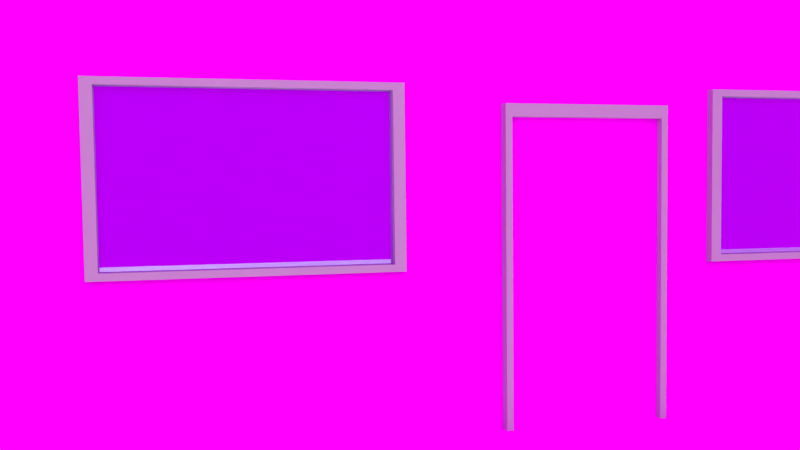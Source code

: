 # Source: house-rdy-to-render.blend  (saved by Blender 2.72.0; exported with 4.5.12 LTS)
import bpy
from mathutils import Matrix  # noqa: F401  (used for matrix-valued properties, if any)

bpy.ops.wm.read_factory_settings(use_empty=True)
scene = bpy.context.scene
scene.name = 'Scene'

# ---- collections
col_collection_1 = bpy.data.collections.new('Collection 1'); scene.collection.children.link(col_collection_1)

# ---- images (referenced by path relative to the original .blend; pixels are not part of the script)
import os
ASSET_DIR = os.environ.get("B2B_ASSET_DIR", "")  # directory of the original .blend (textures are referenced by path, not embedded)
HERE = os.path.dirname(os.path.abspath(__file__))  # packed textures are extracted next to this script under _unpacked/

def load_image(name, relpath, width, height, colorspace="sRGB"):
    """Load a texture the original file referenced (path relative to the .blend, or extracted next to this script)."""
    p = next((c for c in (os.path.join(HERE, relpath), os.path.join(ASSET_DIR, relpath)) if relpath and os.path.exists(c)), "")
    if p:
        img = bpy.data.images.load(p, check_existing=True)
        img.name = name
    else:  # same state as the original file: an image datablock whose file is absent (Cycles renders it pink)
        img = bpy.data.images.new(name, width, height)
        img.source = "FILE"
        img.filepath = "//" + (relpath or name)
    img.colorspace_settings.name = colorspace
    return img
img_wand2_jpg_001 = load_image('wand2.jpg.001', 'wand2.jpg', 1024, 1024, 'sRGB')
img_door_jpg_001 = load_image('door.jpg.001', 'door.jpg', 1024, 1024, 'sRGB')
img_dach_jpg_001 = load_image('dach.jpg.001', 'dach.jpg', 1024, 1024, 'sRGB')
img_chemney_jpg_001 = load_image('chemney.jpg.001', 'chemney.jpg', 1024, 1024, 'sRGB')
img_gartenhaus_jpg_002 = load_image('gartenhaus.jpg.002', 'gartenhaus.jpg', 1024, 1024, 'sRGB')
img_steintreppe_png_002 = load_image('steintreppe.PNG.002', 'steintreppe.PNG', 1024, 1024, 'sRGB')
img_sky_jpg = load_image('sky.jpg', 'sky.jpg', 1024, 1024, 'sRGB')

# ---- materials (node trees are filled in below, after node groups)
mat_w_nde = bpy.data.materials.new('Wände')
mat_w_nde.alpha_threshold = 0.0
mat_w_nde.diffuse_color = (0.1815, 0.1512, 0.8, 1.0)
mat_w_nde.roughness = 0.5
mat_fenster = bpy.data.materials.new('Fenster')
mat_fenster.alpha_threshold = 0.0
mat_fenster.roughness = 0.5
mat_fenster.specular_intensity = 1.0
mat_t_r = bpy.data.materials.new('Tür')
mat_t_r.alpha_threshold = 0.0
mat_t_r.roughness = 0.5
mat_t_rrahmen = bpy.data.materials.new('Türrahmen')
mat_t_rrahmen.alpha_threshold = 0.0
mat_t_rrahmen.diffuse_color = (0.464, 0.4998, 0.5277, 1.0)
mat_t_rrahmen.roughness = 0.5
mat_dach = bpy.data.materials.new('Dach')
mat_dach.alpha_threshold = 0.0
mat_dach.roughness = 0.5
mat_dach.specular_intensity = 0.0
mat_schornstein = bpy.data.materials.new('Schornstein')
mat_schornstein.alpha_threshold = 0.0
mat_schornstein.roughness = 0.5
mat_schornstein.specular_intensity = 0.0
mat_gartenhaus = bpy.data.materials.new('gartenhaus')
mat_gartenhaus.alpha_threshold = 0.0
mat_gartenhaus.roughness = 0.5
mat_gartenhaus.specular_intensity = 0.0
mat_steintreppe = bpy.data.materials.new('Steintreppe')
mat_steintreppe.alpha_threshold = 0.0
mat_steintreppe.roughness = 0.5
mat_material_002 = bpy.data.materials.new('Material.002')
mat_material_002.alpha_threshold = 0.0
mat_material_002.roughness = 0.5
mat_material = bpy.data.materials.new('Material')
mat_material.alpha_threshold = 0.0
mat_material.roughness = 0.5

# ---- material node trees
mat_w_nde.use_nodes = True; mat_w_nde.node_tree.nodes.clear()
_N = mat_w_nde.node_tree.nodes; _L = mat_w_nde.node_tree.links
n0 = _N.new('ShaderNodeOutputMaterial'); n0.name = 'Material Output'; n0.location = (300, 300)
n1 = _N.new('ShaderNodeBsdfDiffuse'); n1.name = 'Diffuse BSDF'; n1.location = (10, 300)
n2 = _N.new('ShaderNodeTexImage'); n2.name = 'Image Texture'; n2.location = (-180, 300)
n2.width = 140
n2.image = img_wand2_jpg_001
_L.new(n1.outputs[0], n0.inputs[0])
_L.new(n2.outputs[0], n1.inputs[0])
n0.is_active_output = True
mat_fenster.use_nodes = True; mat_fenster.node_tree.nodes.clear()
_N = mat_fenster.node_tree.nodes; _L = mat_fenster.node_tree.links
n0 = _N.new('ShaderNodeBsdfAnisotropic'); n0.name = 'Glossy BSDF.001'; n0.location = (-19, 349)
n0.distribution = 'GGX'
n0.inputs[0].default_value = (0.5588, 0.7771, 0.8, 1.0)
n0.inputs[1].default_value = 0.0
n1 = _N.new('ShaderNodeOutputMaterial'); n1.name = 'Material Output'; n1.location = (333, 334)
n2 = _N.new('ShaderNodeMixShader'); n2.name = 'Mix Shader'; n2.location = (164, 302)
n3 = _N.new('ShaderNodeBsdfGlass'); n3.name = 'Glass BSDF'; n3.location = (-10, 155)
n3.distribution = 'BECKMANN'
n3.inputs[0].default_value = (0.6729, 0.9712, 1.0, 1.0)
n3.inputs[2].default_value = 1.45
_L.new(n0.outputs[0], n2.inputs[1])
_L.new(n2.outputs[0], n1.inputs[0])
_L.new(n3.outputs[0], n2.inputs[2])
n1.is_active_output = True
mat_t_r.use_nodes = True; mat_t_r.node_tree.nodes.clear()
_N = mat_t_r.node_tree.nodes; _L = mat_t_r.node_tree.links
n0 = _N.new('ShaderNodeOutputMaterial'); n0.name = 'Material Output'; n0.location = (300, 300)
n1 = _N.new('ShaderNodeBsdfDiffuse'); n1.name = 'Diffuse BSDF'; n1.location = (10, 300)
n2 = _N.new('ShaderNodeTexImage'); n2.name = 'Image Texture'; n2.location = (-180, 300)
n2.width = 140
n2.image = img_door_jpg_001
_L.new(n1.outputs[0], n0.inputs[0])
_L.new(n2.outputs[0], n1.inputs[0])
n0.is_active_output = True
mat_t_rrahmen.use_nodes = True; mat_t_rrahmen.node_tree.nodes.clear()
_N = mat_t_rrahmen.node_tree.nodes; _L = mat_t_rrahmen.node_tree.links
n0 = _N.new('ShaderNodeOutputMaterial'); n0.name = 'Material Output'; n0.location = (300, 300)
n1 = _N.new('ShaderNodeBsdfDiffuse'); n1.name = 'Diffuse BSDF'; n1.location = (10, 300)
n1.inputs[0].default_value = (0.464, 0.4998, 0.5277, 1.0)
_L.new(n1.outputs[0], n0.inputs[0])
n0.is_active_output = True
mat_dach.use_nodes = True; mat_dach.node_tree.nodes.clear()
_N = mat_dach.node_tree.nodes; _L = mat_dach.node_tree.links
n0 = _N.new('ShaderNodeOutputMaterial'); n0.name = 'Material Output'; n0.location = (300, 300)
n1 = _N.new('ShaderNodeBsdfDiffuse'); n1.name = 'Diffuse BSDF'; n1.location = (10, 300)
n2 = _N.new('ShaderNodeTexImage'); n2.name = 'Image Texture'; n2.location = (-180, 300)
n2.width = 140
n2.image = img_dach_jpg_001
_L.new(n1.outputs[0], n0.inputs[0])
_L.new(n2.outputs[0], n1.inputs[0])
n0.is_active_output = True
mat_schornstein.use_nodes = True; mat_schornstein.node_tree.nodes.clear()
_N = mat_schornstein.node_tree.nodes; _L = mat_schornstein.node_tree.links
n0 = _N.new('ShaderNodeOutputMaterial'); n0.name = 'Material Output'; n0.location = (300, 300)
n1 = _N.new('ShaderNodeBsdfDiffuse'); n1.name = 'Diffuse BSDF'; n1.location = (10, 300)
n2 = _N.new('ShaderNodeTexImage'); n2.name = 'Image Texture'; n2.location = (-180, 300)
n2.width = 140
n2.image = img_chemney_jpg_001
_L.new(n1.outputs[0], n0.inputs[0])
_L.new(n2.outputs[0], n1.inputs[0])
n0.is_active_output = True
mat_gartenhaus.use_nodes = True; mat_gartenhaus.node_tree.nodes.clear()
_N = mat_gartenhaus.node_tree.nodes; _L = mat_gartenhaus.node_tree.links
n0 = _N.new('ShaderNodeOutputMaterial'); n0.name = 'Material Output'; n0.location = (300, 300)
n1 = _N.new('ShaderNodeBsdfDiffuse'); n1.name = 'Diffuse BSDF'; n1.location = (10, 300)
n2 = _N.new('ShaderNodeTexImage'); n2.name = 'Image Texture'; n2.location = (-180, 300)
n2.width = 140
n2.image = img_gartenhaus_jpg_002
_L.new(n1.outputs[0], n0.inputs[0])
_L.new(n2.outputs[0], n1.inputs[0])
n0.is_active_output = True
mat_steintreppe.use_nodes = True; mat_steintreppe.node_tree.nodes.clear()
_N = mat_steintreppe.node_tree.nodes; _L = mat_steintreppe.node_tree.links
n0 = _N.new('ShaderNodeOutputMaterial'); n0.name = 'Material Output'; n0.location = (300, 300)
n1 = _N.new('ShaderNodeBsdfDiffuse'); n1.name = 'Diffuse BSDF'; n1.location = (10, 300)
n2 = _N.new('ShaderNodeTexImage'); n2.name = 'Image Texture'; n2.location = (-180, 300)
n2.width = 140
n2.image = img_steintreppe_png_002
_L.new(n1.outputs[0], n0.inputs[0])
_L.new(n2.outputs[0], n1.inputs[0])
n0.is_active_output = True
mat_material_002.use_nodes = True; mat_material_002.node_tree.nodes.clear()
_N = mat_material_002.node_tree.nodes; _L = mat_material_002.node_tree.links
n0 = _N.new('ShaderNodeOutputMaterial'); n0.name = 'Material Output'; n0.location = (300, 300)
n1 = _N.new('ShaderNodeEmission'); n1.name = 'Emission'; n1.location = (110, 300)
n1.inputs[0].default_value = (0.723, 0.6843, 0.35, 1.0)
n1.inputs[1].default_value = 2.4
_L.new(n1.outputs[0], n0.inputs[0])
n0.is_active_output = True
mat_material.use_nodes = True; mat_material.node_tree.nodes.clear()
_N = mat_material.node_tree.nodes; _L = mat_material.node_tree.links
n0 = _N.new('ShaderNodeOutputMaterial'); n0.name = 'Material Output'; n0.location = (300, 300)
n1 = _N.new('ShaderNodeEmission'); n1.name = 'Emission'; n1.location = (110, 300)
n1.inputs[0].default_value = (0.8, 0.7761, 0.7761, 1.0)
n1.inputs[1].default_value = 4.2
_L.new(n1.outputs[0], n0.inputs[0])
n0.is_active_output = True

# ---- world
world_world = bpy.data.worlds.new('World'); scene.world = world_world
world_world.use_nodes = True; world_world.node_tree.nodes.clear()
_N = world_world.node_tree.nodes; _L = world_world.node_tree.links
n0 = _N.new('ShaderNodeOutputWorld'); n0.name = 'World Output'; n0.location = (300, 300)
n1 = _N.new('ShaderNodeBackground'); n1.name = 'Background'; n1.location = (10, 300)
n2 = _N.new('ShaderNodeTexImage'); n2.name = 'Image Texture'; n2.location = (-180, 300)
n2.width = 140
n2.image = img_sky_jpg
_L.new(n1.outputs[0], n0.inputs[0])
_L.new(n2.outputs[0], n1.inputs[0])
n0.is_active_output = True
world_world.color = (0.05088, 0.05088, 0.05088)
world_world.use_sun_shadow = False
world_world.sun_shadow_jitter_overblur = 0.0
world_world.cycles.sampling_method = 'MANUAL'
world_world.cycles.sample_map_resolution = 256

# ---- cameras
cam_camera = bpy.data.cameras.new('Camera')
cam_camera.clip_end = 100.0
cam_camera.lens = 35.0
cam_camera.sensor_width = 32.0
cam_camera.sensor_height = 18.0
cam_camera.ortho_scale = 7.314
cam_camera.dof.focus_distance = 0.0

# ---- lights
light_hemi = bpy.data.lights.new('Hemi', 'SUN')
light_hemi.color = (1.0, 0.9667, 0.5376)
light_hemi.transmission_factor = 0.0
light_hemi.angle = 0.1993
light_hemi.energy = 1.0
light_hemi.shadow_buffer_clip_start = 0.5
light_hemi.shadow_soft_size = 0.1
light_hemi.shadow_cascade_max_distance = 1000.0
light_hemi.cycles.use_multiple_importance_sampling = False

# ---- meshes
me_cube_006 = bpy.data.meshes.new('Cube.006')
me_cube_006.from_pydata([(0.9907, -0.2216, -1.0), (1.354, -0.2216, -1.0), (0.9907, 0.3398, -1.0), (1.354, 0.3398, -1.0), (0.9907, 0.01937, -1.0), (1.173, -0.2216, -1.0), (1.354, 0.05909, -1.0), (1.173, 0.3398, -1.0), (1.173, 0.05909, -1.0), (0.9907, -0.2216, -0.7883), (0.9907, 0.3398, -0.7883), (0.9907, 0.05909, -0.7883), (1.173, -0.2216, -0.7883), (1.173, 0.3398, -0.7883), (1.173, 0.05909, -0.7883), (1.354, -0.2216, -0.9105), (1.354, 0.3398, -0.9105), (1.173, -0.2216, -0.9105), (1.354, 0.05909, -0.9105), (1.173, 0.3398, -0.9105), (1.173, 0.05909, -0.9105), (0.3215, -1.199, -0.1528), (0.3215, -0.9938, -0.1528), (-0.04217, -0.9938, -0.1528), (-0.04217, -1.199, -0.1528), (0.3215, -1.199, -1.005), (0.3215, -0.9938, -1.005), (-0.04217, -0.9938, -1.005), (-0.04217, -1.199, -1.005), (0.3004, -1.177, -0.2021), (-0.02114, -1.177, -0.2021), (0.3004, -1.177, -0.9555), (-0.02114, -1.177, -0.9555), (-0.02114, -1.199, -0.9555), (0.3004, -1.199, -0.9555), (-0.02114, -1.199, -0.2021), (0.3004, -1.199, -0.2021), (0.3374, -1.208, -0.1528), (0.3374, -0.9847, -0.1528), (-0.05811, -0.9847, -0.1528), (-0.05811, -1.208, -0.1528), (0.1397, -1.208, -0.01333), (0.1397, -0.9847, -0.01333), (0.1396, -0.9847, -0.01333), (0.1396, -1.208, -0.01333), (0.1914, -1.188, -0.5618), (0.1914, -1.175, -0.5618), (0.2761, -1.175, -0.5618), (0.2761, -1.188, -0.5618), (0.1914, -1.188, -0.5458), (0.1914, -1.175, -0.5458), (0.2761, -1.175, -0.5458), (0.2761, -1.188, -0.5458), (1.005, -0.005292, -0.2657), (1.005, -0.06853, -0.2657), (1.005, -0.005292, -0.289), (1.005, -0.06853, -0.289), (0.9966, 0.2201, -0.8392), (0.9967, 0.2201, 0.2561), (0.9966, -0.1021, -0.8392), (0.9967, -0.1021, 0.2561), (1.04, 0.2201, -0.8392), (1.041, 0.2201, 0.2561), (1.04, -0.1021, -0.8392), (1.041, -0.1021, 0.2561), (1.04, 0.2078, -0.7974), (1.041, 0.2078, 0.2143), (1.04, -0.08978, -0.7974), (1.041, -0.08978, 0.2143), (1.014, 0.2078, -0.7974), (1.014, 0.2078, 0.2144), (1.014, -0.08978, -0.7974), (1.014, -0.08978, 0.2144), (-1.0, -1.0, -1.0), (-1.0, 1.0, -1.0), (1.0, 1.0, -1.0), (1.0, -1.0, -1.0), (-1.0, -1.0, 1.0), (-1.0, 1.0, 1.0), (1.0, 1.0, 1.0), (1.0, -1.0, 1.0), (0.0, 0.6786, 1.612), (0.0, 0.9715, 1.306), (0.3393, 0.6786, 1.612), (0.4857, 0.9715, 1.306), (3.092e-09, 0.6707, 2.3), (3.092e-09, 0.9636, 2.3), (0.3393, 0.6707, 2.3), (0.4857, 0.9636, 2.3), (0.03625, 0.6965, 2.35), (0.03625, 0.9379, 2.35), (0.3159, 0.6965, 2.35), (0.4366, 0.9379, 2.35), (-1.0, -1.0, 1.0), (-1.0, 1.0, 1.0), (1.0, 1.0, 1.0), (1.0, -1.0, 1.0), (-1.264, -1.264, 1.0), (-1.264, 1.264, 1.0), (1.264, 1.264, 1.0), (1.264, -1.264, 1.0), (-1.264, -1.264, 1.0), (-1.264, 1.264, 1.0), (1.264, 1.264, 1.0), (1.264, -1.264, 1.0), (-0.09283, -0.09283, 2.223), (-0.09283, 0.09283, 2.223), (0.09283, 0.09283, 2.223), (0.09283, -0.09283, 2.223), (0.0, 1.264, 1.0), (0.0, 0.09283, 2.223), (0.6786, 0.6786, 1.612), (-0.6786, 0.6786, 1.612), (0.0, 0.6786, 1.612), (0.6322, 1.264, 1.0), (0.9715, 0.9715, 1.306), (0.0, 0.9715, 1.306), (0.3393, 0.6786, 1.612), (0.4857, 0.9715, 1.306), (-0.4726, -1.001, 0.1606), (-0.4726, -1.001, 0.7123), (0.4286, -1.001, 0.1606), (0.4286, -1.001, 0.7123), (1.002, 0.836, 0.2945), (1.002, 0.836, -0.2573), (1.002, 0.3264, 0.2945), (1.002, 0.3264, -0.2573), (1.002, -0.8047, -0.2572), (1.002, -0.8047, 0.2945), (1.002, -0.2951, -0.2572), (1.002, -0.2951, 0.2945), (-0.6218, 1.0, 0.6125), (-0.6218, 1.0, 0.06072), (0.5575, 1.0, 0.6125), (0.5575, 1.0, 0.06072), (1.03, -0.8203, 0.3145), (1.03, -0.8203, -0.2668), (1.03, -0.2863, 0.3145), (1.03, -0.2863, -0.2668), (0.9766, -0.8203, 0.3145), (0.9765, -0.8203, -0.2668), (0.9766, -0.2863, 0.3145), (0.9765, -0.2863, -0.2668), (1.03, -0.3066, -0.2446), (1.03, -0.3066, 0.2923), (1.03, -0.8, -0.2446), (1.03, -0.8, 0.2923), (0.9975, -0.3066, -0.2446), (0.9977, -0.3066, 0.2923), (0.9975, -0.8, -0.2446), (0.9977, -0.8, 0.2923), (1.03, 0.3195, 0.3145), (1.03, 0.3195, -0.2668), (1.03, 0.8536, 0.3145), (1.03, 0.8536, -0.2668), (0.9766, 0.3195, 0.3145), (0.9765, 0.3195, -0.2668), (0.9766, 0.8536, 0.3145), (0.9765, 0.8536, -0.2668), (1.03, 0.8332, -0.2446), (1.03, 0.8332, 0.2923), (1.03, 0.3398, -0.2446), (1.03, 0.3398, 0.2923), (0.9975, 0.8332, -0.2446), (0.9977, 0.8332, 0.2923), (0.9975, 0.3398, -0.2446), (0.9977, 0.3398, 0.2923), (-0.4939, -1.021, 0.7223), (-0.4939, -1.021, 0.141), (0.4505, -1.021, 0.7223), (0.4505, -1.021, 0.141), (-0.4939, -0.9905, 0.7223), (-0.4939, -0.9905, 0.141), (0.4505, -0.9905, 0.7223), (0.4505, -0.9905, 0.141), (0.4145, -1.021, 0.1632), (0.4145, -1.021, 0.7001), (-0.4579, -1.021, 0.1632), (-0.4579, -1.021, 0.7001), (0.4145, -1.002, 0.1632), (0.4145, -1.002, 0.7001), (-0.4579, -1.002, 0.1632), (-0.4579, -1.002, 0.7001), (0.5656, 1.014, 0.634), (0.5656, 1.014, 0.05269), (-0.6493, 1.014, 0.634), (-0.6493, 1.014, 0.05269), (0.5656, 0.9835, 0.634), (0.5656, 0.9834, 0.05269), (-0.6493, 0.9835, 0.634), (-0.6493, 0.9834, 0.05269), (-0.6029, 1.014, 0.07486), (-0.6029, 1.014, 0.6118), (0.5192, 1.014, 0.07486), (0.5192, 1.014, 0.6118), (-0.6029, 0.9953, 0.07487), (-0.6029, 0.9954, 0.6118), (0.5192, 0.9953, 0.07487), (0.5192, 0.9954, 0.6118)], [], [(7, 8, 20, 19), (8, 7, 13, 14), (5, 8, 14, 12), (8, 5, 17, 20), (11, 14, 13, 10), (9, 12, 14, 11), (0, 5, 12, 9), (2, 4, 11, 10), (7, 2, 10, 13), (4, 0, 9, 11), (20, 18, 16, 19), (17, 15, 18, 20), (3, 7, 19, 16), (1, 6, 18, 15), (6, 3, 16, 18), (5, 1, 15, 17), (23, 24, 40, 39), (28, 27, 26, 25), (24, 28, 33, 35), (22, 21, 25, 26), (49, 50, 46, 45), (24, 23, 27, 28), (36, 35, 30, 29), (29, 30, 32, 31), (28, 25, 34, 33), (21, 24, 35, 36), (25, 21, 36, 34), (33, 34, 31, 32), (34, 36, 29, 31), (35, 33, 32, 30), (37, 38, 39, 40), (22, 23, 39, 38), (21, 22, 38, 37), (24, 21, 37, 40), (40, 39, 43, 44), (37, 38, 42, 41), (37, 41, 40), (50, 51, 47, 46), (51, 52, 48, 47), (52, 49, 45, 48), (45, 46, 47, 48), (52, 51, 50, 49), (54, 53, 55, 56), (60, 58, 57, 59), (62, 64, 68, 66), (58, 60, 64, 62), (60, 59, 63, 64), (57, 58, 62, 61), (66, 68, 72, 70), (64, 63, 67, 68), (63, 61, 65, 67), (61, 62, 66, 65), (72, 71, 69, 70), (68, 67, 71, 72), (67, 65, 69, 71), (65, 66, 70, 69), (77, 78, 74, 73), (78, 79, 75, 74), (79, 80, 76, 75), (80, 77, 73, 76), (84, 82, 86, 88), (83, 84, 88, 87), (81, 83, 87, 85), (82, 81, 85, 86), (88, 86, 90, 92), (87, 88, 92, 91), (85, 87, 91, 89), (86, 85, 89, 90), (93, 96, 100, 97), (96, 95, 99, 100), (95, 94, 98, 99), (94, 93, 97, 98), (101, 104, 108, 105), (104, 103, 115, 111, 107, 108), (113, 112, 106, 110), (102, 101, 105, 106, 112), (105, 108, 107, 110, 106), (111, 117, 113, 110, 107), (109, 102, 112, 113, 116), (115, 118, 117, 111), (103, 114, 118, 115), (114, 109, 116, 118), (122, 121, 119, 120), (123, 124, 126, 125), (130, 129, 127, 128), (134, 133, 131, 132), (139, 140, 136, 135), (141, 139, 135, 137), (137, 135, 146, 144), (142, 141, 137, 138), (144, 146, 150, 148), (135, 136, 145, 146), (136, 138, 143, 145), (138, 137, 144, 143), (146, 145, 149, 150), (145, 143, 147, 149), (143, 144, 148, 147), (155, 156, 152, 151), (157, 155, 151, 153), (153, 151, 162, 160), (158, 157, 153, 154), (160, 162, 166, 164), (151, 152, 161, 162), (152, 154, 159, 161), (154, 153, 160, 159), (162, 161, 165, 166), (161, 159, 163, 165), (159, 160, 164, 163), (171, 172, 168, 167), (173, 171, 167, 169), (169, 167, 178, 176), (174, 173, 169, 170), (176, 178, 182, 180), (167, 168, 177, 178), (168, 170, 175, 177), (170, 169, 176, 175), (178, 177, 181, 182), (177, 175, 179, 181), (175, 176, 180, 179), (187, 188, 184, 183), (189, 187, 183, 185), (185, 183, 194, 192), (190, 189, 185, 186), (192, 194, 198, 196), (183, 184, 193, 194), (184, 186, 191, 193), (186, 185, 192, 191), (194, 193, 197, 198), (193, 191, 195, 197), (191, 192, 196, 195)])
me_cube_006.polygons.foreach_set('material_index', [0, 7, 7, 0, 7, 7, 7, 0, 7, 0, 7, 7, 7, 7, 7, 7, 6, 6, 6, 6, 6, 6, 6, 6, 6, 6, 6, 6, 6, 6, 6, 6, 6, 6, 6, 6, 6, 6, 6, 6, 6, 6, 0, 0, 3, 3, 3, 3, 3, 3, 0, 3, 2, 3, 0, 3, 0, 0, 0, 0, 5, 5, 5, 5, 5, 5, 5, 5, 4, 4, 4, 4, 4, 4, 4, 4, 4, 4, 4, 4, 4, 4, 1, 1, 1, 1, 3, 3, 3, 3, 3, 3, 3, 3, 3, 3, 3, 3, 3, 3, 3, 3, 3, 3, 3, 3, 3, 3, 3, 3, 3, 3, 3, 3, 3, 3, 3, 3, 3, 3, 3, 3, 3, 3, 3, 3, 3, 3, 3, 3])
_uv = me_cube_006.uv_layers.new(name='UVMap')
_uv.uv.foreach_set('vector', [0.0, 0.0, 1.0, 0.0, 1.0, 1.0, 0.0, 1.0, 0.0, 0.0, 1.0, 0.0, 1.0, 1.0, 0.0, 1.0, 0.0, 0.0, 1.0, 0.0, 1.0, 1.0, 0.0, 1.0, 0.0, 0.0, 1.0, 0.0, 1.0, 1.0, 0.0, 1.0, 0.0, 0.0, 1.0, 0.0, 1.0, 1.0, 0.0, 1.0, 0.0, 0.0, 1.0, 0.0, 1.0, 1.0, 0.0, 1.0, 0.0, 0.0, 1.0, 0.0, 1.0, 1.0, 0.0, 1.0, 0.0, 0.0, 1.0, 0.0, 1.0, 1.0, 0.0, 1.0, 0.0, 0.0, 1.0, 0.0, 1.0, 1.0, 0.0, 1.0, 0.0, 0.0, 1.0, 0.0, 1.0, 1.0, 0.0, 1.0, 0.0, 0.0, 1.0, 0.0, 1.0, 1.0, 0.0, 1.0, 0.0, 0.0, 1.0, 0.0, 1.0, 1.0, 0.0, 1.0, 0.0, 0.0, 1.0, 0.0, 1.0, 1.0, 0.0, 1.0, 0.0, 0.0, 1.0, 0.0, 1.0, 1.0, 0.0, 1.0, 0.0, 0.0, 1.0, 0.0, 1.0, 1.0, 0.0, 1.0, 0.0, 0.0, 1.0, 0.0, 1.0, 1.0, 0.0, 1.0, 0.0, 0.0, 1.0, 0.0, 1.0, 1.0, 0.0, 1.0, 0.0, 0.0, 1.0, 0.0, 1.0, 1.0, 0.0, 1.0, 0.0, 0.0, 1.0, 0.0, 1.0, 1.0, 0.0, 1.0, 0.0, 0.0, 1.0, 0.0, 1.0, 1.0, 0.0, 1.0, 0.0, 0.0, 1.0, 0.0, 1.0, 1.0, 0.0, 1.0, 0.2414, 1.0, 4.912e-05, 1.0, 4.912e-05, 4.912e-05, 0.2414, 4.912e-05, 0.0, 0.0, 1.0, 0.0, 1.0, 1.0, 0.0, 1.0, 0.4268, 0.9999, 6.532e-05, 0.9999, 6.532e-05, 6.532e-05, 0.4268, 6.532e-05, 0.0, 0.0, 1.0, 0.0, 1.0, 1.0, 0.0, 1.0, 1.0, 0.1356, 3.681e-05, 0.1356, 0.05788, 3.681e-05, 0.9421, 3.731e-05, 0.0, 0.0, 1.0, 0.0, 1.0, 1.0, 0.0, 1.0, 0.0, 0.0, 1.0, 0.0, 1.0, 1.0, 0.0, 1.0, 0.0, 0.0, 1.0, 0.0, 1.0, 1.0, 0.0, 1.0, 0.0, 0.0, 1.0, 0.0, 1.0, 1.0, 0.0, 1.0, 0.0, 0.0, 1.0, 0.0, 1.0, 1.0, 0.0, 1.0, 0.0, 0.0, 1.0, 0.0, 1.0, 1.0, 0.0, 1.0, 0.0, 0.0, 1.0, 0.0, 1.0, 1.0, 0.0, 1.0, 0.0, 0.0, 1.0, 0.0, 1.0, 1.0, 0.0, 1.0, 9.613e-05, 9.613e-05, 0.9244, 9.625e-05, 0.9244, 0.9999, 9.613e-05, 0.9999, 9.613e-05, 9.613e-05, 0.9244, 9.613e-05, 0.9244, 0.9999, 9.613e-05, 0.9999, 0.9999, 5.937e-05, 0.5001, 0.3526, 5.937e-05, 5.937e-05, 0.0, 0.0, 1.0, 0.0, 1.0, 1.0, 0.0, 1.0, 0.0, 0.0, 1.0, 0.0, 1.0, 1.0, 0.0, 1.0, 0.0, 0.0, 1.0, 0.0, 1.0, 1.0, 0.0, 1.0, 0.0, 0.0, 1.0, 0.0, 1.0, 1.0, 0.0, 1.0, 0.0, 0.0, 1.0, 0.0, 1.0, 1.0, 0.0, 1.0, 0.0, 0.0, 1.0, 0.0, 1.0, 1.0, 0.0, 1.0, 0.0, 0.0, 1.0, 0.0, 1.0, 1.0, 0.0, 1.0, 0.0, 0.0, 1.0, 0.0, 1.0, 1.0, 0.0, 1.0, 0.0, 0.0, 1.0, 0.0, 1.0, 1.0, 0.0, 1.0, 0.0, 0.0, 1.0, 0.0, 1.0, 1.0, 0.0, 1.0, 0.0, 0.0, 1.0, 0.0, 1.0, 1.0, 0.0, 1.0, 0.0, 0.0, 1.0, 0.0, 1.0, 1.0, 0.0, 1.0, 0.0, 0.0, 1.0, 0.0, 1.0, 1.0, 0.0, 1.0, 0.0, 0.0, 1.0, 0.0, 1.0, 1.0, 0.0, 1.0, 0.0, 0.0, 1.0, 0.0, 1.0, 1.0, 0.0, 1.0, 0.0, 0.0, 1.0, 0.0, 1.0, 1.0, 0.0, 1.0, 0.0, 0.0, 1.0, 0.0, 1.0, 1.0, 0.0, 1.0, 0.0, 0.0, 1.0, 0.0, 1.0, 1.0, 0.0, 1.0, 0.0, 0.0, 1.0, 0.0, 1.0, 1.0, 0.0, 1.0, 2.818, 2.818, -1.818, 2.818, -1.818, -1.818, 2.818, -1.818, -1.41, -1.41, 2.41, -1.41, 2.41, 2.41, -1.41, 2.41, 2.741, 2.741, -1.741, 2.741, -1.741, -1.741, 2.741, -1.741, -2.039, -2.039, 3.039, -2.039, 3.039, 3.039, -2.039, 3.039, 6.995e-05, 6.989e-05, 0.4886, 7.001e-05, 0.4886, 0.9999, 6.989e-05, 0.9999, 0.002232, 0.3092, 0.3286, 5.732e-05, 0.3286, 0.9976, 5.732e-05, 0.9999, 7.02e-05, 7.02e-05, 0.4929, 7.037e-05, 0.4929, 0.9999, 7.028e-05, 0.9999, 0.003566, 5.418e-05, 0.2936, 0.3099, 0.2936, 0.9999, 5.418e-05, 0.9966, 0.9999, 0.6983, 0.01015, 0.6804, 0.1334, 0.5648, 0.8455, 0.5916, 0.7684, 8.355e-05, 0.9999, 0.6983, 0.8455, 0.5916, 0.6663, 0.1266, 8.355e-05, 8.671e-05, 0.7684, 8.355e-05, 0.6663, 0.1266, 0.1404, 0.1117, 0.01015, 0.6804, 8.355e-05, 8.671e-05, 0.1404, 0.1117, 0.1334, 0.5648, 0.0, 0.0, 1.0, 0.0, 1.0, 1.0, 0.0, 1.0, 0.0, 0.0, 1.0, 0.0, 1.0, 1.0, 0.0, 1.0, 0.0, 0.0, 1.0, 0.0, 1.0, 1.0, 0.0, 1.0, 0.0, 0.0, 1.0, 0.0, 1.0, 1.0, 0.0, 1.0, -0.8582, -0.7778, 1.858, -0.7778, 0.5997, 1.042, 0.4003, 1.042, -1.238, -1.032, 2.238, -1.032, 1.835, -0.4501, 1.433, 0.1319, 0.6276, 1.296, 0.3724, 1.296, -0.8582, 1.399, -0.8582, -0.7778, 1.858, 1.101, 1.858, 1.399, 1.858, 1.042, -0.8582, 1.042, 0.4003, -0.7778, 0.5997, -0.7778, 1.229, 0.1319, -0.8581, 1.892, -0.8581, -0.7778, 1.812, -0.7778, 1.858, 1.892, 1.812, 1.892, 1.858, -0.7778, 1.374, -0.0776, 0.8895, 0.6226, -0.8582, -0.5863, -0.7257, -0.7778, -0.8582, 1.939, -0.8582, -0.7778, 0.9613, 0.4807, 0.9613, 1.939, 0.05153, 1.939, 1.858, -0.7778, 0.7979, 0.7552, -0.8582, 0.293, -0.1175, -0.7778, 0.6191, -0.7778, 0.6191, 1.428, -0.8582, 1.939, -0.8582, 0.244, 0.9613, -0.7778, 0.9613, 1.939, -0.8582, 1.939, -0.8582, -0.1486, 0.0, 0.0, 1.0, 0.0, 1.0, 1.0, 0.0, 1.0, 0.0, 0.0, 1.0, 0.0, 1.0, 1.0, 0.0, 1.0, 0.0, 0.0, 1.0, 0.0, 1.0, 1.0, 0.0, 1.0, 0.0, 0.0, 1.0, 0.0, 1.0, 1.0, 0.0, 1.0, 0.0, 0.0, 1.0, 0.0, 1.0, 1.0, 0.0, 1.0, 0.0, 0.0, 1.0, 0.0, 1.0, 1.0, 0.0, 1.0, 0.0, 0.0, 1.0, 0.0, 1.0, 1.0, 0.0, 1.0, 0.0, 0.0, 1.0, 0.0, 1.0, 1.0, 0.0, 1.0, 0.0, 0.0, 1.0, 0.0, 1.0, 1.0, 0.0, 1.0, 0.0, 0.0, 1.0, 0.0, 1.0, 1.0, 0.0, 1.0, 0.0, 0.0, 1.0, 0.0, 1.0, 1.0, 0.0, 1.0, 0.0, 0.0, 1.0, 0.0, 1.0, 1.0, 0.0, 1.0, 0.0, 0.0, 1.0, 0.0, 1.0, 1.0, 0.0, 1.0, 0.0, 0.0, 1.0, 0.0, 1.0, 1.0, 0.0, 1.0, 0.0, 0.0, 1.0, 0.0, 1.0, 1.0, 0.0, 1.0, 0.0, 0.0, 1.0, 0.0, 1.0, 1.0, 0.0, 1.0, 0.0, 0.0, 1.0, 0.0, 1.0, 1.0, 0.0, 1.0, 0.0, 0.0, 1.0, 0.0, 1.0, 1.0, 0.0, 1.0, 0.0, 0.0, 1.0, 0.0, 1.0, 1.0, 0.0, 1.0, 0.0, 0.0, 1.0, 0.0, 1.0, 1.0, 0.0, 1.0, 0.0, 0.0, 1.0, 0.0, 1.0, 1.0, 0.0, 1.0, 0.0, 0.0, 1.0, 0.0, 1.0, 1.0, 0.0, 1.0, 0.0, 0.0, 1.0, 0.0, 1.0, 1.0, 0.0, 1.0, 0.0, 0.0, 1.0, 0.0, 1.0, 1.0, 0.0, 1.0, 0.0, 0.0, 1.0, 0.0, 1.0, 1.0, 0.0, 1.0, 0.0, 0.0, 1.0, 0.0, 1.0, 1.0, 0.0, 1.0, 0.0, 0.0, 1.0, 0.0, 1.0, 1.0, 0.0, 1.0, 0.0, 0.0, 1.0, 0.0, 1.0, 1.0, 0.0, 1.0, 0.0, 0.0, 1.0, 0.0, 1.0, 1.0, 0.0, 1.0, 0.0, 0.0, 1.0, 0.0, 1.0, 1.0, 0.0, 1.0, 0.0, 0.0, 1.0, 0.0, 1.0, 1.0, 0.0, 1.0, 0.0, 0.0, 1.0, 0.0, 1.0, 1.0, 0.0, 1.0, 0.0, 0.0, 1.0, 0.0, 1.0, 1.0, 0.0, 1.0, 0.0, 0.0, 1.0, 0.0, 1.0, 1.0, 0.0, 1.0, 0.0, 0.0, 1.0, 0.0, 1.0, 1.0, 0.0, 1.0, 0.0, 0.0, 1.0, 0.0, 1.0, 1.0, 0.0, 1.0, 0.0, 0.0, 1.0, 0.0, 1.0, 1.0, 0.0, 1.0, 0.0, 0.0, 1.0, 0.0, 1.0, 1.0, 0.0, 1.0, 0.0, 0.0, 1.0, 0.0, 1.0, 1.0, 0.0, 1.0, 0.0, 0.0, 1.0, 0.0, 1.0, 1.0, 0.0, 1.0, 0.0, 0.0, 1.0, 0.0, 1.0, 1.0, 0.0, 1.0, 0.0, 0.0, 1.0, 0.0, 1.0, 1.0, 0.0, 1.0, 0.0, 0.0, 1.0, 0.0, 1.0, 1.0, 0.0, 1.0, 0.0, 0.0, 1.0, 0.0, 1.0, 1.0, 0.0, 1.0, 0.0, 0.0, 1.0, 0.0, 1.0, 1.0, 0.0, 1.0, 0.0, 0.0, 1.0, 0.0, 1.0, 1.0, 0.0, 1.0, 0.0, 0.0, 1.0, 0.0, 1.0, 1.0, 0.0, 1.0, 0.0, 0.0, 1.0, 0.0, 1.0, 1.0, 0.0, 1.0])
me_cube_006.materials.append(mat_w_nde)
me_cube_006.materials.append(mat_fenster)
me_cube_006.materials.append(mat_t_r)
me_cube_006.materials.append(mat_t_rrahmen)
me_cube_006.materials.append(mat_dach)
me_cube_006.materials.append(mat_schornstein)
me_cube_006.materials.append(mat_gartenhaus)
me_cube_006.materials.append(mat_steintreppe)
me_cube_006.use_remesh_preserve_volume = False
me_cube_006.use_remesh_preserve_attributes = False
me_cube_006.use_mirror_vertex_groups = False
me_cube_006.update()
me_cylinder = bpy.data.meshes.new('Cylinder')
me_cylinder.from_pydata([(0.0, 1.0, -1.0), (0.0, 1.0, 1.0), (0.1951, 0.9808, -1.0), (0.1951, 0.9808, 1.0), (0.3827, 0.9239, -1.0), (0.3827, 0.9239, 1.0), (0.5556, 0.8315, -1.0), (0.5556, 0.8315, 1.0), (0.7071, 0.7071, -1.0), (0.7071, 0.7071, 1.0), (0.8315, 0.5556, -1.0), (0.8315, 0.5556, 1.0), (0.9239, 0.3827, -1.0), (0.9239, 0.3827, 1.0), (0.9808, 0.1951, -1.0), (0.9808, 0.1951, 1.0), (1.0, 7.55e-08, -1.0), (1.0, 7.55e-08, 1.0), (0.9808, -0.1951, -1.0), (0.9808, -0.1951, 1.0), (0.9239, -0.3827, -1.0), (0.9239, -0.3827, 1.0), (0.8315, -0.5556, -1.0), (0.8315, -0.5556, 1.0), (0.7071, -0.7071, -1.0), (0.7071, -0.7071, 1.0), (0.5556, -0.8315, -1.0), (0.5556, -0.8315, 1.0), (0.3827, -0.9239, -1.0), (0.3827, -0.9239, 1.0), (0.1951, -0.9808, -1.0), (0.1951, -0.9808, 1.0), (-3.258e-07, -1.0, -1.0), (-3.258e-07, -1.0, 1.0), (-0.1951, -0.9808, -1.0), (-0.1951, -0.9808, 1.0), (-0.3827, -0.9239, -1.0), (-0.3827, -0.9239, 1.0), (-0.5556, -0.8315, -1.0), (-0.5556, -0.8315, 1.0), (-0.7071, -0.7071, -1.0), (-0.7071, -0.7071, 1.0), (-0.8315, -0.5556, -1.0), (-0.8315, -0.5556, 1.0), (-0.9239, -0.3827, -1.0), (-0.9239, -0.3827, 1.0), (-0.9808, -0.1951, -1.0), (-0.9808, -0.1951, 1.0), (-1.0, 9.656e-07, -1.0), (-1.0, 9.656e-07, 1.0), (-0.9808, 0.1951, -1.0), (-0.9808, 0.1951, 1.0), (-0.9239, 0.3827, -1.0), (-0.9239, 0.3827, 1.0), (-0.8315, 0.5556, -1.0), (-0.8315, 0.5556, 1.0), (-0.7071, 0.7071, -1.0), (-0.7071, 0.7071, 1.0), (-0.5556, 0.8315, -1.0), (-0.5556, 0.8315, 1.0), (-0.3827, 0.9239, -1.0), (-0.3827, 0.9239, 1.0), (-0.1951, 0.9808, -1.0), (-0.1951, 0.9808, 1.0)], [], [(0, 1, 3, 2), (2, 3, 5, 4), (4, 5, 7, 6), (6, 7, 9, 8), (8, 9, 11, 10), (10, 11, 13, 12), (12, 13, 15, 14), (14, 15, 17, 16), (16, 17, 19, 18), (18, 19, 21, 20), (20, 21, 23, 22), (22, 23, 25, 24), (24, 25, 27, 26), (26, 27, 29, 28), (28, 29, 31, 30), (30, 31, 33, 32), (32, 33, 35, 34), (34, 35, 37, 36), (36, 37, 39, 38), (38, 39, 41, 40), (40, 41, 43, 42), (42, 43, 45, 44), (44, 45, 47, 46), (46, 47, 49, 48), (48, 49, 51, 50), (50, 51, 53, 52), (52, 53, 55, 54), (54, 55, 57, 56), (56, 57, 59, 58), (58, 59, 61, 60), (3, 1, 63, 61, 59, 57, 55, 53, 51, 49, 47, 45, 43, 41, 39, 37, 35, 33, 31, 29, 27, 25, 23, 21, 19, 17, 15, 13, 11, 9, 7, 5), (62, 63, 1, 0), (60, 61, 63, 62), (0, 2, 4, 6, 8, 10, 12, 14, 16, 18, 20, 22, 24, 26, 28, 30, 32, 34, 36, 38, 40, 42, 44, 46, 48, 50, 52, 54, 56, 58, 60, 62)])
me_cylinder.use_remesh_preserve_volume = False
me_cylinder.use_remesh_preserve_attributes = False
me_cylinder.use_mirror_vertex_groups = False
me_cylinder.update()
me_plane_004 = bpy.data.meshes.new('Plane.004')
me_plane_004.from_pydata([(-1.0, -1.0, 0.0), (1.0, -1.0, 0.0), (-1.0, 1.0, 0.0), (1.0, 1.0, 0.0)], [], [(0, 1, 3, 2)])
me_plane_004.materials.append(mat_material_002)
me_plane_004.use_remesh_preserve_volume = False
me_plane_004.use_remesh_preserve_attributes = False
me_plane_004.use_mirror_vertex_groups = False
me_plane_004.update()
me_plane_003 = bpy.data.meshes.new('Plane.003')
me_plane_003.from_pydata([(-1.0, -1.0, 0.0), (1.0, -1.0, 0.0), (-1.0, 1.0, 0.0), (1.0, 1.0, 0.0)], [], [(0, 1, 3, 2)])
me_plane_003.materials.append(mat_material)
me_plane_003.use_remesh_preserve_volume = False
me_plane_003.use_remesh_preserve_attributes = False
me_plane_003.use_mirror_vertex_groups = False
me_plane_003.update()
me_plane_002 = bpy.data.meshes.new('Plane.002')
me_plane_002.from_pydata([(-1.0, -1.0, 0.0), (1.0, -1.0, 0.0), (-1.0, 1.0, 0.0), (1.0, 1.0, 0.0)], [], [(0, 1, 3, 2)])
me_plane_002.use_remesh_preserve_volume = False
me_plane_002.use_remesh_preserve_attributes = False
me_plane_002.use_mirror_vertex_groups = False
me_plane_002.update()

# ---- objects
ob_haus = bpy.data.objects.new('Haus', me_cube_006)
ob_s_ule = bpy.data.objects.new('säule', me_cylinder)
ob_lichtquelle2 = bpy.data.objects.new('lichtquelle2', me_plane_004)
ob_lichtquelle1 = bpy.data.objects.new('lichtquelle1', me_plane_003)
ob_boden = bpy.data.objects.new('boden', me_plane_002)
ob_hemi = bpy.data.objects.new('Hemi', light_hemi)
ob_camera = bpy.data.objects.new('Camera', cam_camera)

# ---- transforms, parenting, visibility, modifiers, constraints
ob_haus.location = (0.0, 0.0, 5.5)
ob_haus.scale = (5.5, 9.726, 5.5)
ob_haus.lineart.crease_threshold = 0.0
_m = ob_haus.modifiers.new('SimpleDeform', 'SIMPLE_DEFORM')
_m.deform_method = 'TAPER'
_m.deform_axis = 'Z'
_m.factor = 0.02
_m.angle = 0.02
ob_s_ule.location = (25.35, 5.356, 0.06481)
ob_s_ule.scale = (1.0, 1.0, 16.76)
ob_s_ule.lineart.crease_threshold = 0.0
ob_lichtquelle2.location = (-55.67, -0.3373, 31.31)
ob_lichtquelle2.rotation_euler = (0.0, -0.7854, 0.0)
ob_lichtquelle2.scale = (24.72, 24.72, 24.72)
ob_lichtquelle2.visible_camera = False
ob_lichtquelle2.lineart.crease_threshold = 0.0
ob_lichtquelle1.location = (54.21, -0.3373, 26.12)
ob_lichtquelle1.rotation_euler = (0.0, 0.7854, 0.0)
ob_lichtquelle1.scale = (15.18, 15.18, 15.18)
ob_lichtquelle1.visible_camera = False
ob_lichtquelle1.lineart.crease_threshold = 0.0
ob_boden.location = (7.902, -0.3373, -0.008868)
ob_boden.scale = (-45.89, -45.89, -45.89)
ob_boden.lineart.crease_threshold = 0.0
ob_hemi.location = (0.9647, -49.71, 60.57)
ob_hemi.rotation_euler = (-0.06756, -0.4399, 1.908)
ob_hemi.scale = (4.808, 4.808, 4.808)
ob_hemi.lineart.crease_threshold = 0.0
ob_camera.location = (20.05, -6.508, 5.344)
ob_camera.rotation_euler = (1.536, 0.01081, 1.324)
ob_camera.lock_rotations_4d = False
ob_camera.empty_display_type = 'ARROWS'
ob_camera.color = (0.0, 0.0, 0.0, 0.0)
ob_camera.display_type = 'WIRE'
ob_camera.lineart.crease_threshold = 0.0

# ---- collection membership
col_collection_1.objects.link(ob_haus)
col_collection_1.objects.link(ob_s_ule)
col_collection_1.objects.link(ob_lichtquelle2)
col_collection_1.objects.link(ob_lichtquelle1)
col_collection_1.objects.link(ob_boden)
col_collection_1.objects.link(ob_hemi)
col_collection_1.objects.link(ob_camera)

# ---- scene / render settings (as saved in the file)
scene.camera = ob_camera
scene.frame_start = 1; scene.frame_end = 250; scene.frame_set(1)
scene.render.engine = 'CYCLES'
scene.render.resolution_percentage = 50
scene.render.dither_intensity = 0.0
scene.cycles.use_denoising = False
scene.cycles.samples = 10
scene.cycles.sampling_pattern = 'TABULATED_SOBOL'
scene.cycles.light_sampling_threshold = 0.0
scene.cycles.use_adaptive_sampling = False
scene.cycles.use_light_tree = False
scene.cycles.blur_glossy = 0.0
scene.cycles.pixel_filter_type = 'GAUSSIAN'
scene.cycles.sample_clamp_indirect = 0.0
scene.view_settings.view_transform = 'Standard'
bpy.context.view_layer.update()
